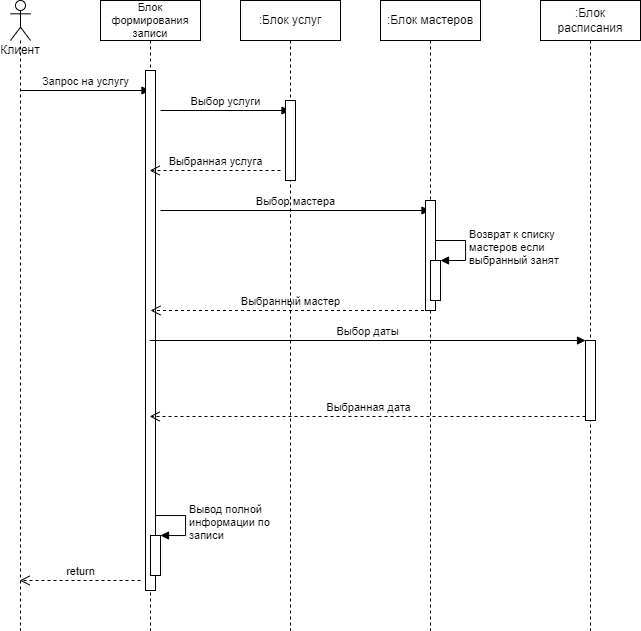

The diagram above was exported from draw.io. Its source (the exported page's mxGraphModel, read from the mxfile embedded in the PNG):
<mxGraphModel dx="1896" dy="940" grid="1" gridSize="10" guides="1" tooltips="1" connect="1" arrows="1" fold="1" page="1" pageScale="1" pageWidth="827" pageHeight="1169" math="0" shadow="0">
  <root>
    <mxCell id="0" />
    <mxCell id="1" parent="0" />
    <mxCell id="oAaqBwBqFaAN-hUDYxVd-2" value="Клиент" style="shape=umlLifeline;participant=umlActor;perimeter=lifelinePerimeter;whiteSpace=wrap;html=1;container=1;collapsible=0;recursiveResize=0;verticalAlign=top;spacingTop=36;outlineConnect=0;" vertex="1" parent="1">
      <mxGeometry x="30" y="10" width="20" height="630" as="geometry" />
    </mxCell>
    <mxCell id="oAaqBwBqFaAN-hUDYxVd-11" value="Запрос на услугу" style="html=1;verticalAlign=bottom;endArrow=block;rounded=0;" edge="1" parent="oAaqBwBqFaAN-hUDYxVd-2" target="oAaqBwBqFaAN-hUDYxVd-5">
      <mxGeometry width="80" relative="1" as="geometry">
        <mxPoint x="10" y="90" as="sourcePoint" />
        <mxPoint x="90" y="90" as="targetPoint" />
      </mxGeometry>
    </mxCell>
    <mxCell id="oAaqBwBqFaAN-hUDYxVd-4" value=":Блок расписания" style="shape=umlLifeline;perimeter=lifelinePerimeter;whiteSpace=wrap;html=1;container=1;collapsible=0;recursiveResize=0;outlineConnect=0;rounded=0;" vertex="1" parent="1">
      <mxGeometry x="560" y="10" width="100" height="630" as="geometry" />
    </mxCell>
    <mxCell id="oAaqBwBqFaAN-hUDYxVd-23" value="" style="html=1;points=[];perimeter=orthogonalPerimeter;rounded=0;fontSize=11;" vertex="1" parent="oAaqBwBqFaAN-hUDYxVd-4">
      <mxGeometry x="45" y="340" width="10" height="80" as="geometry" />
    </mxCell>
    <mxCell id="oAaqBwBqFaAN-hUDYxVd-5" value="Блок формирования записи" style="shape=umlLifeline;perimeter=lifelinePerimeter;whiteSpace=wrap;html=1;container=1;collapsible=0;recursiveResize=0;outlineConnect=0;rounded=0;fontSize=11;" vertex="1" parent="1">
      <mxGeometry x="120" y="10" width="100" height="630" as="geometry" />
    </mxCell>
    <mxCell id="oAaqBwBqFaAN-hUDYxVd-6" value="" style="html=1;points=[];perimeter=orthogonalPerimeter;rounded=0;" vertex="1" parent="oAaqBwBqFaAN-hUDYxVd-5">
      <mxGeometry x="45" y="70" width="10" height="520" as="geometry" />
    </mxCell>
    <mxCell id="oAaqBwBqFaAN-hUDYxVd-15" value="Выбор услуги" style="html=1;verticalAlign=bottom;endArrow=block;rounded=0;" edge="1" parent="oAaqBwBqFaAN-hUDYxVd-5" target="oAaqBwBqFaAN-hUDYxVd-9">
      <mxGeometry width="80" relative="1" as="geometry">
        <mxPoint x="60" y="110" as="sourcePoint" />
        <mxPoint x="140" y="110" as="targetPoint" />
      </mxGeometry>
    </mxCell>
    <mxCell id="oAaqBwBqFaAN-hUDYxVd-19" value="Выбор мастера" style="html=1;verticalAlign=bottom;endArrow=block;rounded=0;fontSize=11;" edge="1" parent="oAaqBwBqFaAN-hUDYxVd-5" target="oAaqBwBqFaAN-hUDYxVd-8">
      <mxGeometry width="80" relative="1" as="geometry">
        <mxPoint x="60" y="210" as="sourcePoint" />
        <mxPoint x="140" y="210" as="targetPoint" />
      </mxGeometry>
    </mxCell>
    <mxCell id="oAaqBwBqFaAN-hUDYxVd-20" value="Выбранный мастер" style="html=1;verticalAlign=bottom;endArrow=open;dashed=1;endSize=8;rounded=0;fontSize=11;" edge="1" parent="oAaqBwBqFaAN-hUDYxVd-5" source="oAaqBwBqFaAN-hUDYxVd-8">
      <mxGeometry relative="1" as="geometry">
        <mxPoint x="130" y="310" as="sourcePoint" />
        <mxPoint x="50" y="310" as="targetPoint" />
      </mxGeometry>
    </mxCell>
    <mxCell id="oAaqBwBqFaAN-hUDYxVd-26" value="" style="html=1;points=[];perimeter=orthogonalPerimeter;rounded=0;fontSize=11;" vertex="1" parent="oAaqBwBqFaAN-hUDYxVd-5">
      <mxGeometry x="50" y="535" width="10" height="40" as="geometry" />
    </mxCell>
    <mxCell id="oAaqBwBqFaAN-hUDYxVd-27" value="Вывод полной&lt;br&gt;информации по&lt;br&gt;записи" style="edgeStyle=orthogonalEdgeStyle;html=1;align=left;spacingLeft=2;endArrow=block;rounded=0;entryX=1;entryY=0;fontSize=11;" edge="1" target="oAaqBwBqFaAN-hUDYxVd-26" parent="oAaqBwBqFaAN-hUDYxVd-5">
      <mxGeometry relative="1" as="geometry">
        <mxPoint x="55" y="515" as="sourcePoint" />
        <Array as="points">
          <mxPoint x="85" y="515" />
        </Array>
      </mxGeometry>
    </mxCell>
    <mxCell id="oAaqBwBqFaAN-hUDYxVd-8" value=":Блок мастеров" style="shape=umlLifeline;perimeter=lifelinePerimeter;whiteSpace=wrap;html=1;container=1;collapsible=0;recursiveResize=0;outlineConnect=0;rounded=0;" vertex="1" parent="1">
      <mxGeometry x="400" y="10" width="100" height="630" as="geometry" />
    </mxCell>
    <mxCell id="oAaqBwBqFaAN-hUDYxVd-17" value="" style="html=1;points=[];perimeter=orthogonalPerimeter;rounded=0;fontSize=11;" vertex="1" parent="oAaqBwBqFaAN-hUDYxVd-8">
      <mxGeometry x="45" y="200" width="10" height="110" as="geometry" />
    </mxCell>
    <mxCell id="oAaqBwBqFaAN-hUDYxVd-21" value="" style="html=1;points=[];perimeter=orthogonalPerimeter;rounded=0;fontSize=11;" vertex="1" parent="oAaqBwBqFaAN-hUDYxVd-8">
      <mxGeometry x="50" y="260" width="10" height="40" as="geometry" />
    </mxCell>
    <mxCell id="oAaqBwBqFaAN-hUDYxVd-22" value="Возврат к списку&amp;nbsp;&lt;br&gt;мастеров если&lt;br&gt;выбранный занят" style="edgeStyle=orthogonalEdgeStyle;html=1;align=left;spacingLeft=2;endArrow=block;rounded=0;entryX=1;entryY=0;fontSize=11;" edge="1" target="oAaqBwBqFaAN-hUDYxVd-21" parent="oAaqBwBqFaAN-hUDYxVd-8">
      <mxGeometry relative="1" as="geometry">
        <mxPoint x="55" y="240" as="sourcePoint" />
        <Array as="points">
          <mxPoint x="85" y="240" />
        </Array>
      </mxGeometry>
    </mxCell>
    <mxCell id="oAaqBwBqFaAN-hUDYxVd-9" value=":Блок услуг" style="shape=umlLifeline;perimeter=lifelinePerimeter;whiteSpace=wrap;html=1;container=1;collapsible=0;recursiveResize=0;outlineConnect=0;rounded=0;" vertex="1" parent="1">
      <mxGeometry x="260" y="10" width="100" height="630" as="geometry" />
    </mxCell>
    <mxCell id="oAaqBwBqFaAN-hUDYxVd-14" value="" style="html=1;points=[];perimeter=orthogonalPerimeter;rounded=0;" vertex="1" parent="oAaqBwBqFaAN-hUDYxVd-9">
      <mxGeometry x="45" y="100" width="10" height="80" as="geometry" />
    </mxCell>
    <mxCell id="oAaqBwBqFaAN-hUDYxVd-13" value="return" style="html=1;verticalAlign=bottom;endArrow=open;dashed=1;endSize=8;rounded=0;" edge="1" parent="1" target="oAaqBwBqFaAN-hUDYxVd-2">
      <mxGeometry relative="1" as="geometry">
        <mxPoint x="160" y="590" as="sourcePoint" />
        <mxPoint x="80" y="590" as="targetPoint" />
      </mxGeometry>
    </mxCell>
    <mxCell id="oAaqBwBqFaAN-hUDYxVd-16" value="Выбранная услуга" style="html=1;verticalAlign=bottom;endArrow=open;dashed=1;endSize=8;rounded=0;fontSize=11;" edge="1" parent="1" target="oAaqBwBqFaAN-hUDYxVd-5">
      <mxGeometry relative="1" as="geometry">
        <mxPoint x="300" y="180" as="sourcePoint" />
        <mxPoint x="220" y="180" as="targetPoint" />
      </mxGeometry>
    </mxCell>
    <mxCell id="oAaqBwBqFaAN-hUDYxVd-24" value="Выбор даты" style="html=1;verticalAlign=bottom;endArrow=block;entryX=0;entryY=0;rounded=0;fontSize=11;" edge="1" target="oAaqBwBqFaAN-hUDYxVd-23" parent="1" source="oAaqBwBqFaAN-hUDYxVd-5">
      <mxGeometry relative="1" as="geometry">
        <mxPoint x="565" y="350" as="sourcePoint" />
      </mxGeometry>
    </mxCell>
    <mxCell id="oAaqBwBqFaAN-hUDYxVd-25" value="Выбранная дата" style="html=1;verticalAlign=bottom;endArrow=open;dashed=1;endSize=8;exitX=0;exitY=0.95;rounded=0;fontSize=11;" edge="1" source="oAaqBwBqFaAN-hUDYxVd-23" parent="1" target="oAaqBwBqFaAN-hUDYxVd-5">
      <mxGeometry relative="1" as="geometry">
        <mxPoint x="565" y="426" as="targetPoint" />
      </mxGeometry>
    </mxCell>
  </root>
</mxGraphModel>